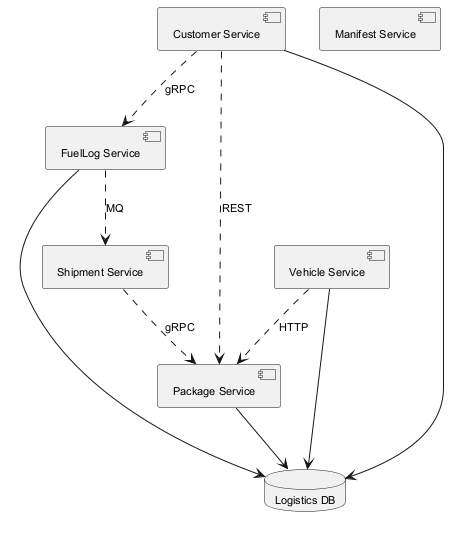

The diagram above was rendered by PlantUML. Its source (embedded in the PNG):
@startuml
skinparam defaultFontSize 11
component "Package Service" as C_PackageService
component "Shipment Service" as C_ShipmentService
component "FuelLog Service" as C_FuelLogService
component "Manifest Service" as C_ManifestService
component "Vehicle Service" as C_VehicleService
component "Customer Service" as C_CustomerService
database "Logistics DB" as DB_logistics
C_PackageService --> DB_logistics
C_FuelLogService --> DB_logistics
C_VehicleService --> DB_logistics
C_CustomerService --> DB_logistics
C_ShipmentService ..> C_PackageService : gRPC
C_CustomerService ..> C_PackageService : REST
C_VehicleService ..> C_PackageService : HTTP
C_FuelLogService ..> C_ShipmentService : MQ
C_CustomerService ..> C_FuelLogService : gRPC
@enduml